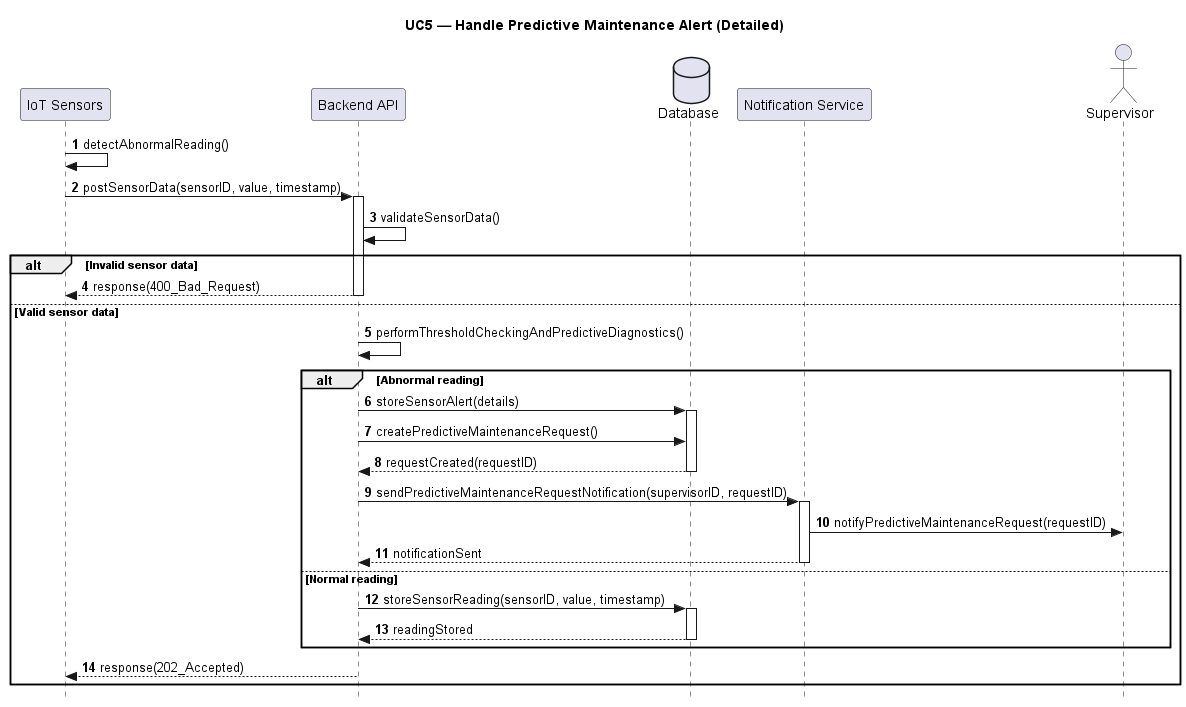

The diagram above was rendered by PlantUML. Its source (embedded in the PNG):
@startuml UC5_Detailed_Handle_Predictive_Maintenance_Alert
title UC5 — Handle Predictive Maintenance Alert (Detailed)

autonumber
skinparam Style strictuml

participant "IoT Sensors" as IoT
participant "Backend API" as API
database "Database" as DB
participant "Notification Service" as Notif
actor "Supervisor" as Supervisor

IoT -> IoT : detectAbnormalReading()
IoT -> API : postSensorData(sensorID, value, timestamp)
activate API

API -> API : validateSensorData()

alt Invalid sensor data
    API --> IoT : response(400_Bad_Request)
    deactivate API

else Valid sensor data
    API -> API : performThresholdCheckingAndPredictiveDiagnostics()

    alt Abnormal reading
        API -> DB : storeSensorAlert(details)
        activate DB
        API -> DB : createPredictiveMaintenanceRequest()
        DB --> API : requestCreated(requestID)
        deactivate DB

        API -> Notif : sendPredictiveMaintenanceRequestNotification(supervisorID, requestID)
        activate Notif
        Notif -> Supervisor : notifyPredictiveMaintenanceRequest(requestID)
        Notif --> API : notificationSent
        deactivate Notif

    else Normal reading
        API -> DB : storeSensorReading(sensorID, value, timestamp)
        activate DB
        DB --> API : readingStored
        deactivate DB
    end

    API --> IoT : response(202_Accepted)
    deactivate API
end

@enduml